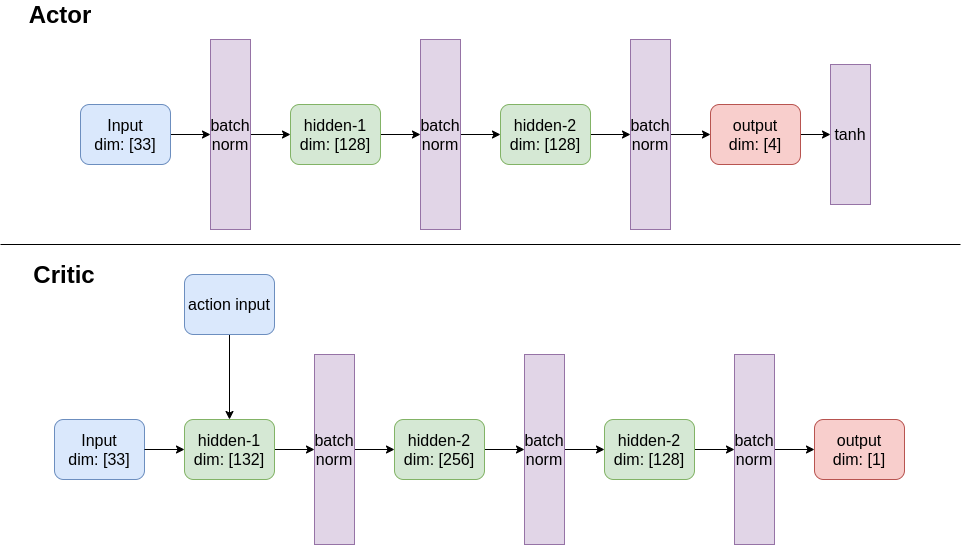

The diagram above was exported from draw.io. Its source (the exported page's mxGraphModel, read from the mxfile embedded in the PNG):
<mxGraphModel dx="2140" dy="2867" grid="1" gridSize="10" guides="1" tooltips="1" connect="1" arrows="1" fold="1" page="1" pageScale="1" pageWidth="850" pageHeight="1100" math="0" shadow="0">
  <root>
    <mxCell id="0" />
    <mxCell id="1" parent="0" />
    <mxCell id="2" style="edgeStyle=orthogonalEdgeStyle;rounded=0;orthogonalLoop=1;jettySize=auto;html=1;fontSize=16;" edge="1" source="3" target="11" parent="1">
      <mxGeometry relative="1" as="geometry" />
    </mxCell>
    <mxCell id="3" value="Input&lt;br&gt;dim: [33]" style="rounded=1;whiteSpace=wrap;html=1;fontSize=16;fillColor=#dae8fc;strokeColor=#6c8ebf;" vertex="1" parent="1">
      <mxGeometry x="40" y="40" width="90" height="60" as="geometry" />
    </mxCell>
    <mxCell id="4" style="edgeStyle=orthogonalEdgeStyle;rounded=0;orthogonalLoop=1;jettySize=auto;html=1;fontSize=16;" edge="1" source="5" target="13" parent="1">
      <mxGeometry relative="1" as="geometry" />
    </mxCell>
    <mxCell id="5" value="hidden-1&lt;br&gt;dim: [128]" style="rounded=1;whiteSpace=wrap;html=1;fontSize=16;fillColor=#d5e8d4;strokeColor=#82b366;" vertex="1" parent="1">
      <mxGeometry x="250" y="40" width="90" height="60" as="geometry" />
    </mxCell>
    <mxCell id="6" style="edgeStyle=orthogonalEdgeStyle;rounded=0;orthogonalLoop=1;jettySize=auto;html=1;fontSize=16;" edge="1" source="7" target="15" parent="1">
      <mxGeometry relative="1" as="geometry" />
    </mxCell>
    <mxCell id="7" value="hidden-2&lt;br&gt;dim: [128]" style="rounded=1;whiteSpace=wrap;html=1;fontSize=16;fillColor=#d5e8d4;strokeColor=#82b366;" vertex="1" parent="1">
      <mxGeometry x="460" y="40" width="90" height="60" as="geometry" />
    </mxCell>
    <mxCell id="8" style="edgeStyle=orthogonalEdgeStyle;rounded=0;orthogonalLoop=1;jettySize=auto;html=1;fontSize=24;" edge="1" source="9" target="29" parent="1">
      <mxGeometry relative="1" as="geometry" />
    </mxCell>
    <mxCell id="9" value="output&lt;br&gt;dim: [4]" style="rounded=1;whiteSpace=wrap;html=1;fontSize=16;fillColor=#f8cecc;strokeColor=#b85450;" vertex="1" parent="1">
      <mxGeometry x="670" y="40" width="90" height="60" as="geometry" />
    </mxCell>
    <mxCell id="10" style="edgeStyle=orthogonalEdgeStyle;rounded=0;orthogonalLoop=1;jettySize=auto;html=1;entryX=0;entryY=0.5;entryDx=0;entryDy=0;fontSize=16;" edge="1" source="11" target="5" parent="1">
      <mxGeometry relative="1" as="geometry" />
    </mxCell>
    <mxCell id="11" value="batch norm" style="rounded=0;whiteSpace=wrap;html=1;fontSize=16;fillColor=#e1d5e7;strokeColor=#9673a6;" vertex="1" parent="1">
      <mxGeometry x="170" y="-25" width="40" height="190" as="geometry" />
    </mxCell>
    <mxCell id="12" style="edgeStyle=orthogonalEdgeStyle;rounded=0;orthogonalLoop=1;jettySize=auto;html=1;fontSize=16;" edge="1" source="13" target="7" parent="1">
      <mxGeometry relative="1" as="geometry" />
    </mxCell>
    <mxCell id="13" value="batch norm" style="rounded=0;whiteSpace=wrap;html=1;fontSize=16;fillColor=#e1d5e7;strokeColor=#9673a6;" vertex="1" parent="1">
      <mxGeometry x="380" y="-25" width="40" height="190" as="geometry" />
    </mxCell>
    <mxCell id="14" style="edgeStyle=orthogonalEdgeStyle;rounded=0;orthogonalLoop=1;jettySize=auto;html=1;fontSize=16;" edge="1" source="15" target="9" parent="1">
      <mxGeometry relative="1" as="geometry" />
    </mxCell>
    <mxCell id="15" value="batch norm" style="rounded=0;whiteSpace=wrap;html=1;fontSize=16;fillColor=#e1d5e7;strokeColor=#9673a6;" vertex="1" parent="1">
      <mxGeometry x="590" y="-25" width="40" height="190" as="geometry" />
    </mxCell>
    <mxCell id="16" value="Actor" style="text;html=1;strokeColor=none;fillColor=none;align=center;verticalAlign=middle;whiteSpace=wrap;rounded=0;fontSize=24;fontStyle=1" vertex="1" parent="1">
      <mxGeometry y="-60" width="40" height="20" as="geometry" />
    </mxCell>
    <mxCell id="17" value="Input&lt;br&gt;dim: [33]" style="rounded=1;whiteSpace=wrap;html=1;fontSize=16;fillColor=#dae8fc;strokeColor=#6c8ebf;" vertex="1" parent="1">
      <mxGeometry x="14" y="355" width="90" height="60" as="geometry" />
    </mxCell>
    <mxCell id="18" style="edgeStyle=orthogonalEdgeStyle;rounded=0;orthogonalLoop=1;jettySize=auto;html=1;fontSize=16;" edge="1" source="19" target="24" parent="1">
      <mxGeometry relative="1" as="geometry" />
    </mxCell>
    <mxCell id="19" value="hidden-1&lt;br&gt;dim: [132]" style="rounded=1;whiteSpace=wrap;html=1;fontSize=16;fillColor=#d5e8d4;strokeColor=#82b366;" vertex="1" parent="1">
      <mxGeometry x="144" y="355" width="90" height="60" as="geometry" />
    </mxCell>
    <mxCell id="20" style="edgeStyle=orthogonalEdgeStyle;rounded=0;orthogonalLoop=1;jettySize=auto;html=1;fontSize=16;" edge="1" source="21" target="26" parent="1">
      <mxGeometry relative="1" as="geometry" />
    </mxCell>
    <mxCell id="21" value="hidden-2&lt;br&gt;dim: [256]" style="rounded=1;whiteSpace=wrap;html=1;fontSize=16;fillColor=#d5e8d4;strokeColor=#82b366;" vertex="1" parent="1">
      <mxGeometry x="354" y="355" width="90" height="60" as="geometry" />
    </mxCell>
    <mxCell id="22" style="edgeStyle=orthogonalEdgeStyle;rounded=0;orthogonalLoop=1;jettySize=auto;html=1;entryX=0;entryY=0.5;entryDx=0;entryDy=0;fontSize=16;" edge="1" target="19" parent="1">
      <mxGeometry relative="1" as="geometry">
        <mxPoint x="104" y="385" as="sourcePoint" />
      </mxGeometry>
    </mxCell>
    <mxCell id="23" style="edgeStyle=orthogonalEdgeStyle;rounded=0;orthogonalLoop=1;jettySize=auto;html=1;fontSize=16;" edge="1" source="24" target="21" parent="1">
      <mxGeometry relative="1" as="geometry" />
    </mxCell>
    <mxCell id="24" value="batch norm" style="rounded=0;whiteSpace=wrap;html=1;fontSize=16;fillColor=#e1d5e7;strokeColor=#9673a6;" vertex="1" parent="1">
      <mxGeometry x="274" y="290" width="40" height="190" as="geometry" />
    </mxCell>
    <mxCell id="25" style="edgeStyle=orthogonalEdgeStyle;rounded=0;orthogonalLoop=1;jettySize=auto;html=1;fontSize=16;" edge="1" source="26" parent="1">
      <mxGeometry relative="1" as="geometry">
        <mxPoint x="564" y="385" as="targetPoint" />
      </mxGeometry>
    </mxCell>
    <mxCell id="26" value="batch norm" style="rounded=0;whiteSpace=wrap;html=1;fontSize=16;fillColor=#e1d5e7;strokeColor=#9673a6;" vertex="1" parent="1">
      <mxGeometry x="484" y="290" width="40" height="190" as="geometry" />
    </mxCell>
    <mxCell id="27" value="Critic" style="text;html=1;strokeColor=none;fillColor=none;align=center;verticalAlign=middle;whiteSpace=wrap;rounded=0;fontSize=24;fontStyle=1" vertex="1" parent="1">
      <mxGeometry x="4" y="200" width="40" height="20" as="geometry" />
    </mxCell>
    <mxCell id="28" value="" style="endArrow=none;html=1;fontSize=24;" edge="1" parent="1">
      <mxGeometry width="50" height="50" relative="1" as="geometry">
        <mxPoint x="920" y="180" as="sourcePoint" />
        <mxPoint x="-40" y="180" as="targetPoint" />
      </mxGeometry>
    </mxCell>
    <mxCell id="29" value="tanh" style="rounded=0;whiteSpace=wrap;html=1;fontSize=16;fillColor=#e1d5e7;strokeColor=#9673a6;" vertex="1" parent="1">
      <mxGeometry x="790" width="40" height="140" as="geometry" />
    </mxCell>
    <mxCell id="30" style="edgeStyle=orthogonalEdgeStyle;rounded=0;orthogonalLoop=1;jettySize=auto;html=1;fontSize=24;" edge="1" source="31" target="19" parent="1">
      <mxGeometry relative="1" as="geometry" />
    </mxCell>
    <mxCell id="31" value="action input" style="rounded=1;whiteSpace=wrap;html=1;fontSize=16;fillColor=#dae8fc;strokeColor=#6c8ebf;" vertex="1" parent="1">
      <mxGeometry x="144" y="210" width="90" height="60" as="geometry" />
    </mxCell>
    <mxCell id="32" style="edgeStyle=orthogonalEdgeStyle;rounded=0;orthogonalLoop=1;jettySize=auto;html=1;fontSize=24;" edge="1" source="33" target="35" parent="1">
      <mxGeometry relative="1" as="geometry" />
    </mxCell>
    <mxCell id="33" value="hidden-2&lt;br&gt;dim: [128]" style="rounded=1;whiteSpace=wrap;html=1;fontSize=16;fillColor=#d5e8d4;strokeColor=#82b366;" vertex="1" parent="1">
      <mxGeometry x="564" y="355" width="90" height="60" as="geometry" />
    </mxCell>
    <mxCell id="34" style="edgeStyle=orthogonalEdgeStyle;rounded=0;orthogonalLoop=1;jettySize=auto;html=1;fontSize=24;" edge="1" source="35" target="36" parent="1">
      <mxGeometry relative="1" as="geometry" />
    </mxCell>
    <mxCell id="35" value="batch norm" style="rounded=0;whiteSpace=wrap;html=1;fontSize=16;fillColor=#e1d5e7;strokeColor=#9673a6;" vertex="1" parent="1">
      <mxGeometry x="694" y="290" width="40" height="190" as="geometry" />
    </mxCell>
    <mxCell id="36" value="output&lt;br&gt;dim: [1]" style="rounded=1;whiteSpace=wrap;html=1;fontSize=16;fillColor=#f8cecc;strokeColor=#b85450;" vertex="1" parent="1">
      <mxGeometry x="774" y="355" width="90" height="60" as="geometry" />
    </mxCell>
  </root>
</mxGraphModel>